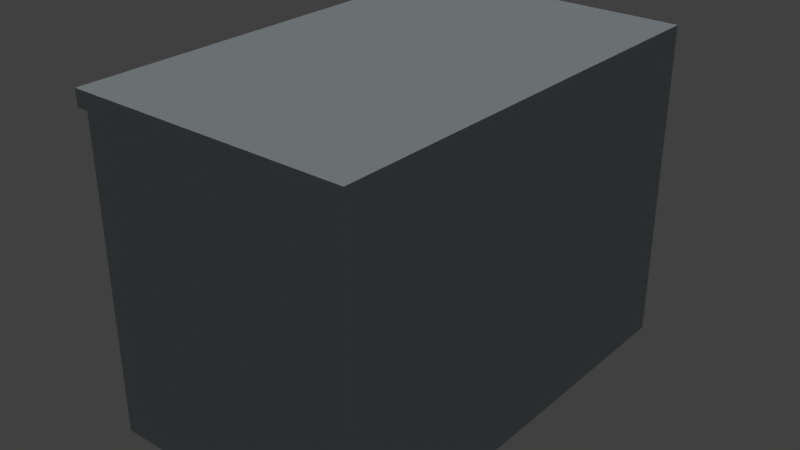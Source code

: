 # Source: counter_01_mockup.blend  (saved by Blender 2.78.0; exported with 4.5.12 LTS)
import bpy
from mathutils import Matrix  # noqa: F401  (used for matrix-valued properties, if any)

bpy.ops.wm.read_factory_settings(use_empty=True)
scene = bpy.context.scene
scene.name = 'Scene'

# ---- collections
col_collection_1 = bpy.data.collections.new('Collection 1'); scene.collection.children.link(col_collection_1)

# ---- materials (node trees are filled in below, after node groups)
mat_counter_01_material = bpy.data.materials.new('counter_01_material')
mat_counter_01_material.alpha_threshold = 0.0
mat_counter_01_material.use_transparent_shadow = False
mat_counter_01_material.diffuse_color = (0.3878, 0.4314, 0.4575, 1.0)
mat_counter_01_material.roughness = 0.5
mat_counter_01_material.specular_intensity = 0.0

# ---- material node trees

# ---- world
world_world = bpy.data.worlds.new('World'); scene.world = world_world
world_world.color = (0.05088, 0.05088, 0.05088)
world_world.use_sun_shadow = False
world_world.sun_shadow_jitter_overblur = 0.0
world_world.cycles.sampling_method = 'MANUAL'

# ---- lights
light_hemi_001 = bpy.data.lights.new('Hemi.001', 'SUN')
light_hemi_001.transmission_factor = 0.0
light_hemi_001.angle = 0.1993
light_hemi_001.energy = 0.5
light_hemi_001.shadow_buffer_clip_start = 0.5
light_hemi_001.shadow_soft_size = 0.1
light_hemi_001.shadow_cascade_max_distance = 1000.0
light_hemi = bpy.data.lights.new('Hemi', 'SUN')
light_hemi.transmission_factor = 0.0
light_hemi.angle = 0.1993
light_hemi.energy = 1.0
light_hemi.shadow_buffer_clip_start = 0.5
light_hemi.shadow_soft_size = 0.1
light_hemi.shadow_cascade_max_distance = 1000.0

# ---- meshes
me_plane = bpy.data.meshes.new('Plane')
me_plane.from_pydata([(-0.3, 0.5, 0.0), (0.3, 0.5, 0.0), (-0.3, 0.5, 0.72), (0.3, 0.5, 0.72), (-0.3, -0.5, 0.6837), (0.3, -0.5, 0.6837), (-0.3272, -0.5, 0.72), (-0.3272, -0.5, 0.6837), (-0.3272, 0.5, 0.72), (-0.3272, 0.5, 0.6837), (-0.3, 0.5, 0.6837), (0.3, -0.5, 0.0), (0.3, 0.5, 0.6837), (0.3, -0.5, 0.72), (-0.3, -0.5, 0.0), (-0.3, -0.5, 0.72)], [], [(10, 0, 14, 4), (3, 2, 15, 13), (15, 2, 8, 6), (10, 4, 7, 9), (4, 15, 6, 7), (8, 9, 7, 6), (2, 10, 9, 8), (13, 15, 4, 5), (3, 12, 10, 2), (1, 11, 14, 0), (5, 4, 14, 11), (1, 12, 5, 11), (12, 1, 0, 10), (12, 3, 13, 5)])
_uv = me_plane.uv_layers.new(name='UVMap')
_uv.uv.foreach_set('vector', [0.3545, 2.98e-08, 0.6912, 0.0, 0.6912, 0.5, 0.3545, 0.5, 2.935e-08, 0.5, 0.2954, 0.5, 0.2954, 1.0, 0.0, 1.0, 0.2954, 1.0, 0.2954, 0.5, 0.3088, 0.5, 0.3088, 1.0, 0.9444, 0.5, 0.9444, 1.0, 0.931, 1.0, 0.931, 0.5, 0.9866, 0.01817, 0.9866, 0.0, 1.0, 0.0, 1.0, 0.01817, 0.9131, 0.5, 0.931, 0.5, 0.931, 1.0, 0.9131, 1.0, 0.6177, 0.5, 0.6177, 0.5182, 0.6043, 0.5182, 0.6043, 0.5, 0.6912, 0.0, 0.9866, 0.0, 0.9866, 0.01817, 0.6912, 0.01817, 0.9131, 0.5, 0.9131, 0.5182, 0.6177, 0.5182, 0.6177, 0.5, 0.6043, 0.5, 0.6043, 1.0, 0.3088, 1.0, 0.3088, 0.5, 0.6912, 0.01817, 0.9866, 0.01817, 0.9866, 0.36, 0.6912, 0.36, 0.3545, 0.5, 0.0179, 0.5, 0.0179, 7.451e-08, 0.3545, 0.0, 0.9131, 0.5182, 0.9131, 0.86, 0.6177, 0.86, 0.6177, 0.5182, 0.0179, 0.5, 1.761e-07, 0.5, 0.0, 7.451e-08, 0.0179, 7.451e-08])
me_plane.materials.append(mat_counter_01_material)
me_plane.use_remesh_preserve_volume = False
me_plane.use_remesh_preserve_attributes = False
me_plane.use_mirror_vertex_groups = False
me_plane.update()

# ---- objects
ob_plane = bpy.data.objects.new('Plane', me_plane)
ob_bottom_light = bpy.data.objects.new('bottom_light', light_hemi_001)
ob_top_height = bpy.data.objects.new('top_height', light_hemi)

# ---- transforms, parenting, visibility, modifiers, constraints
ob_plane.location = (0.0, 0.0, 0.0)
ob_plane.lineart.crease_threshold = 0.0
ob_bottom_light.location = (0.0, 0.0, -100.0)
ob_bottom_light.rotation_euler = (0.0, 3.142, 0.0)
ob_bottom_light.hide_viewport = True
ob_bottom_light.hide_select = True
ob_bottom_light.lineart.crease_threshold = 0.0
ob_top_height.location = (0.0, 0.0, 100.0)
ob_top_height.hide_viewport = True
ob_top_height.hide_select = True
ob_top_height.lineart.crease_threshold = 0.0

# ---- collection membership
col_collection_1.objects.link(ob_plane)
col_collection_1.objects.link(ob_bottom_light)
col_collection_1.objects.link(ob_top_height)

# ---- scene / render settings (as saved in the file)
scene.frame_start = 1; scene.frame_end = 250; scene.frame_set(1)
scene.render.engine = 'BLENDER_EEVEE_NEXT'
scene.render.resolution_percentage = 50
scene.render.dither_intensity = 0.0
scene.cycles.use_denoising = False
scene.cycles.samples = 128
scene.cycles.sampling_pattern = 'TABULATED_SOBOL'
scene.cycles.light_sampling_threshold = 0.0
scene.cycles.use_adaptive_sampling = False
scene.cycles.use_light_tree = False
scene.cycles.blur_glossy = 0.0
scene.cycles.sample_clamp_indirect = 0.0
scene.view_settings.view_transform = 'Standard'
bpy.context.view_layer.update()

# ---- added for rendering (the .blend has no active camera): camera
cam_auto = bpy.data.cameras.new('AutoCamera')
cam_auto.lens = 50.0
cam_auto.sensor_width = 36.0
cam_auto.clip_end = 1000.0
ob_auto_camera = bpy.data.objects.new('AutoCamera', cam_auto)
scene.collection.objects.link(ob_auto_camera)
ob_auto_camera.location = (1.26568, -1.53513, 1.38342)
ob_auto_camera.rotation_euler = (1.09748, -7.21219e-08, 0.694738)
scene.camera = ob_auto_camera
bpy.context.view_layer.update()

